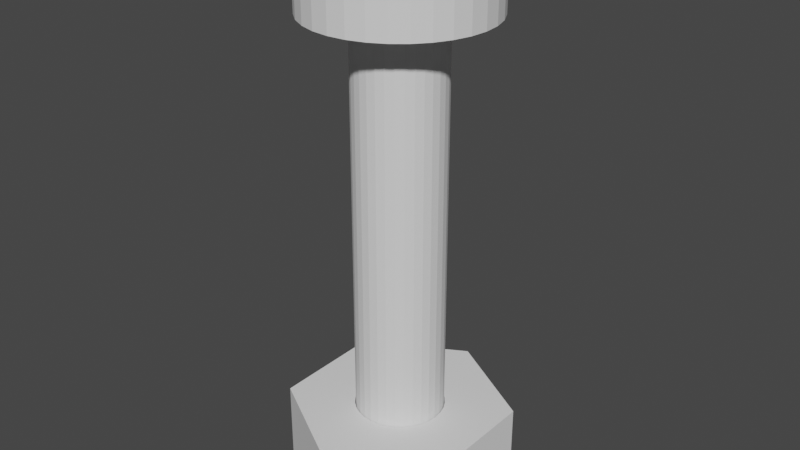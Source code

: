 # Source: Screw_Nut.blend  (saved by Blender 2.83.19; exported with 4.5.12 LTS)
import bpy
from mathutils import Matrix  # noqa: F401  (used for matrix-valued properties, if any)

bpy.ops.wm.read_factory_settings(use_empty=True)
scene = bpy.context.scene
scene.name = 'Scene'

# ---- collections
col_screw_nut = bpy.data.collections.new('Screw+Nut'); scene.collection.children.link(col_screw_nut)

# ---- world
world_world = bpy.data.worlds.new('World'); scene.world = world_world
world_world.use_nodes = True; world_world.node_tree.nodes.clear()
_N = world_world.node_tree.nodes; _L = world_world.node_tree.links
n0 = _N.new('ShaderNodeOutputWorld'); n0.name = 'World Output'; n0.location = (300, 300)
n1 = _N.new('ShaderNodeBackground'); n1.name = 'Background'; n1.location = (10, 300)
n1.inputs[0].default_value = (0.05088, 0.05088, 0.05088, 1.0)
_L.new(n1.outputs[0], n0.inputs[0])
n0.is_active_output = True
world_world.color = (0.05088, 0.05088, 0.05088)
world_world.use_sun_shadow = False
world_world.sun_shadow_jitter_overblur = 0.0

# ---- meshes
me_001 = bpy.data.meshes.new('圓柱體.001')
me_001.from_pydata([(0.0, 2.248, 0.0), (0.0, 2.248, 1.6), (1.947, 1.124, 0.0), (1.947, 1.124, 1.6), (1.947, -1.124, 0.0), (1.947, -1.124, 1.6), (-1.965e-07, -2.248, 0.0), (-1.965e-07, -2.248, 1.6), (-1.947, -1.124, 0.0), (-1.947, -1.124, 1.6), (-1.947, 1.124, 0.0), (-1.947, 1.124, 1.6), (-0.4967, 0.7434, 1.6), (-0.4967, 0.7434, 5.96e-08), (-0.1744, 0.8769, 1.6), (-0.1744, 0.8769, 5.96e-08), (-0.3422, 0.826, 1.6), (-0.3422, 0.826, 5.96e-08), (0.0, 0.8941, 1.6), (0.0, 0.8941, 5.96e-08), (-0.6322, 0.6322, 1.6), (-0.6322, 0.6322, 5.96e-08), (-0.8769, 0.1744, 1.6), (-0.8769, 0.1744, 5.96e-08), (-0.7434, 0.4967, 1.6), (-0.7434, 0.4967, 5.96e-08), (-0.826, 0.3422, 1.6), (-0.826, 0.3422, 5.96e-08), (-0.826, -0.3422, 1.6), (-0.826, -0.3422, 5.96e-08), (-0.8941, 8.633e-07, 1.6), (-0.8941, 8.633e-07, 5.96e-08), (-0.8769, -0.1744, 1.6), (-0.8769, -0.1744, 5.96e-08), (0.1744, 0.8769, 1.6), (0.1744, 0.8769, 5.96e-08), (0.7434, -0.4967, 1.6), (0.7434, -0.4967, -5.96e-08), (0.8769, -0.1744, 1.6), (0.8769, -0.1744, -5.96e-08), (0.826, -0.3422, 1.6), (0.826, -0.3422, -5.96e-08), (0.3422, 0.826, 1.6), (0.3422, 0.826, 5.96e-08), (0.8941, 6.75e-08, 1.6), (0.8941, 6.75e-08, -5.96e-08), (-0.3422, -0.826, 1.6), (-0.3422, -0.826, -5.96e-08), (-0.6322, -0.6322, 1.6), (-0.6322, -0.6322, -5.96e-08), (-0.4967, -0.7434, 1.6), (-0.4967, -0.7434, -5.96e-08), (-0.7434, -0.4967, 1.6), (-0.7434, -0.4967, -5.96e-08), (0.826, 0.3422, 1.6), (0.826, 0.3422, -5.96e-08), (0.8769, 0.1744, 1.6), (0.8769, 0.1744, -5.96e-08), (0.7434, 0.4967, 1.6), (0.7434, 0.4967, 5.96e-08), (0.6322, -0.6322, 1.6), (0.6322, -0.6322, -5.96e-08), (0.1744, -0.8769, 1.6), (0.1744, -0.8769, -5.96e-08), (0.4967, -0.7434, 1.6), (0.4967, -0.7434, -5.96e-08), (0.3422, -0.826, 1.6), (0.3422, -0.826, -5.96e-08), (0.6322, 0.6322, 1.6), (0.6322, 0.6322, 5.96e-08), (0.4967, 0.7434, 1.6), (0.4967, 0.7434, 5.96e-08), (-2.913e-07, -0.8941, 1.6), (-2.913e-07, -0.8941, -5.96e-08), (-0.1744, -0.8769, 1.6), (-0.1744, -0.8769, -5.96e-08)], [], [(0, 1, 3, 2), (2, 3, 5, 4), (4, 5, 7, 6), (6, 7, 9, 8), (3, 44, 38, 40, 36, 60, 64, 66, 62, 72, 74, 46, 50, 48, 52, 28, 32, 30, 11, 9, 7, 5), (8, 9, 11, 10), (10, 11, 1, 0), (0, 2, 45, 57, 55, 59, 69, 71, 43, 35, 19, 15, 17, 13, 21, 25, 27, 23, 31, 10), (75, 74, 72, 73), (69, 68, 70, 71), (47, 46, 74, 75), (25, 24, 26, 27), (51, 50, 46, 47), (23, 22, 30, 31), (49, 48, 50, 51), (55, 54, 58, 59), (33, 32, 28, 29), (27, 26, 22, 23), (53, 52, 48, 49), (10, 31, 33, 29, 53, 49, 51, 47, 75, 73, 63, 67, 65, 61, 37, 41, 39, 45, 2, 4, 6, 8), (11, 30, 22, 26, 24, 20, 12, 16, 14, 18, 34, 42, 70, 68, 58, 54, 56, 44, 3, 1), (73, 72, 62, 63), (65, 64, 60, 61), (19, 18, 14, 15), (43, 42, 34, 35), (17, 16, 12, 13), (71, 70, 42, 43), (21, 20, 24, 25), (41, 40, 38, 39), (57, 56, 54, 55), (67, 66, 64, 65), (29, 28, 52, 53), (13, 12, 20, 21), (59, 58, 68, 69), (31, 30, 32, 33), (37, 36, 40, 41), (61, 60, 36, 37), (45, 44, 56, 57), (35, 34, 18, 19), (15, 14, 16, 17), (39, 38, 44, 45), (63, 62, 66, 67)])
_uv = me_001.uv_layers.new(name='UVMap')
_uv.uv.foreach_set('vector', [1.0, 0.5, 1.0, 1.0, 0.8333, 1.0, 0.8333, 0.5, 0.8333, 0.5, 0.8333, 1.0, 0.6667, 1.0, 0.6667, 0.5, 0.6667, 0.5, 0.6667, 1.0, 0.5, 1.0, 0.5, 0.5, 0.5, 0.5, 0.5, 1.0, 0.3333, 1.0, 0.3333, 0.5, 0.4578, 0.37, 0.3455, 0.25, 0.3436, 0.2314, 0.3382, 0.2135, 0.3294, 0.197, 0.3175, 0.1825, 0.303, 0.1706, 0.2865, 0.1618, 0.2686, 0.1564, 0.25, 0.1545, 0.2314, 0.1564, 0.2135, 0.1618, 0.197, 0.1706, 0.1825, 0.1825, 0.1706, 0.197, 0.1618, 0.2135, 0.1564, 0.2314, 0.1545, 0.25, 0.04215, 0.37, 0.04215, 0.13, 0.25, 0.01, 0.4578, 0.13, 0.3333, 0.5, 0.3333, 1.0, 0.1667, 1.0, 0.1667, 0.5, 0.1667, 0.5, 0.1667, 1.0, -8.941e-08, 1.0, -8.941e-08, 0.5, 0.75, 0.49, 0.9578, 0.37, 0.8455, 0.25, 0.8436, 0.2686, 0.8382, 0.2865, 0.8294, 0.303, 0.8175, 0.3175, 0.803, 0.3294, 0.7865, 0.3382, 0.7686, 0.3436, 0.75, 0.3455, 0.7314, 0.3436, 0.7135, 0.3382, 0.697, 0.3294, 0.6825, 0.3175, 0.6706, 0.303, 0.6618, 0.2865, 0.6564, 0.2686, 0.6545, 0.25, 0.5422, 0.37, 0.4688, 0.5263, 0.4688, 0.5684, 0.5, 0.5684, 0.5, 0.5263, 0.875, 0.5263, 0.875, 0.5684, 0.9062, 0.5684, 0.9062, 0.5263, 0.4375, 0.5263, 0.4375, 0.5684, 0.4688, 0.5684, 0.4688, 0.5263, 0.1562, 0.5263, 0.1562, 0.5684, 0.1875, 0.5684, 0.1875, 0.5263, 0.4062, 0.5263, 0.4062, 0.5684, 0.4375, 0.5684, 0.4375, 0.5263, 0.2188, 0.5263, 0.2188, 0.5684, 0.25, 0.5684, 0.25, 0.5263, 0.375, 0.5263, 0.375, 0.5684, 0.4062, 0.5684, 0.4062, 0.5263, 0.8125, 0.5263, 0.8125, 0.5684, 0.8438, 0.5684, 0.8438, 0.5263, 0.2812, 0.5263, 0.2812, 0.5684, 0.3125, 0.5684, 0.3125, 0.5263, 0.1875, 0.5263, 0.1875, 0.5684, 0.2188, 0.5684, 0.2188, 0.5263, 0.3438, 0.5263, 0.3438, 0.5684, 0.375, 0.5684, 0.375, 0.5263, 0.5422, 0.37, 0.6545, 0.25, 0.6564, 0.2314, 0.6618, 0.2135, 0.6706, 0.197, 0.6825, 0.1825, 0.697, 0.1706, 0.7135, 0.1618, 0.7314, 0.1564, 0.75, 0.1545, 0.7686, 0.1564, 0.7865, 0.1618, 0.803, 0.1706, 0.8175, 0.1825, 0.8294, 0.197, 0.8382, 0.2135, 0.8436, 0.2314, 0.8455, 0.25, 0.9578, 0.37, 0.9578, 0.13, 0.75, 0.01, 0.5422, 0.13, 0.04215, 0.37, 0.1545, 0.25, 0.1564, 0.2686, 0.1618, 0.2865, 0.1706, 0.303, 0.1825, 0.3175, 0.197, 0.3294, 0.2135, 0.3382, 0.2314, 0.3436, 0.25, 0.3455, 0.2686, 0.3436, 0.2865, 0.3382, 0.303, 0.3294, 0.3175, 0.3175, 0.3294, 0.303, 0.3382, 0.2865, 0.3436, 0.2686, 0.3455, 0.25, 0.4578, 0.37, 0.25, 0.49, 0.5, 0.5263, 0.5, 0.5684, 0.5312, 0.5684, 0.5312, 0.5263, 0.5938, 0.5263, 0.5938, 0.5684, 0.625, 0.5684, 0.625, 0.5263, 0.0, 0.5263, 0.0, 0.5684, 0.03125, 0.5684, 0.03125, 0.5263, 0.9375, 0.5263, 0.9375, 0.5684, 0.9688, 0.5684, 0.9688, 0.5263, 0.0625, 0.5263, 0.0625, 0.5684, 0.09375, 0.5684, 0.09375, 0.5263, 0.9062, 0.5263, 0.9062, 0.5684, 0.9375, 0.5684, 0.9375, 0.5263, 0.125, 0.5263, 0.125, 0.5684, 0.1562, 0.5684, 0.1562, 0.5263, 0.6875, 0.5263, 0.6875, 0.5684, 0.7188, 0.5684, 0.7188, 0.5263, 0.7812, 0.5263, 0.7812, 0.5684, 0.8125, 0.5684, 0.8125, 0.5263, 0.5625, 0.5263, 0.5625, 0.5684, 0.5938, 0.5684, 0.5938, 0.5263, 0.3125, 0.5263, 0.3125, 0.5684, 0.3438, 0.5684, 0.3438, 0.5263, 0.09375, 0.5263, 0.09375, 0.5684, 0.125, 0.5684, 0.125, 0.5263, 0.8438, 0.5263, 0.8438, 0.5684, 0.875, 0.5684, 0.875, 0.5263, 0.25, 0.5263, 0.25, 0.5684, 0.2812, 0.5684, 0.2812, 0.5263, 0.6562, 0.5263, 0.6562, 0.5684, 0.6875, 0.5684, 0.6875, 0.5263, 0.625, 0.5263, 0.625, 0.5684, 0.6562, 0.5684, 0.6562, 0.5263, 0.75, 0.5263, 0.75, 0.5684, 0.7812, 0.5684, 0.7812, 0.5263, 0.9688, 0.5263, 0.9688, 0.5684, 1.0, 0.5684, 1.0, 0.5263, 0.03125, 0.5263, 0.03125, 0.5684, 0.0625, 0.5684, 0.0625, 0.5263, 0.7188, 0.5263, 0.7188, 0.5684, 0.75, 0.5684, 0.75, 0.5263, 0.5312, 0.5263, 0.5312, 0.5684, 0.5625, 0.5684, 0.5625, 0.5263])
me_001.use_remesh_fix_poles = True
me_001.use_remesh_preserve_attributes = False
me_001.use_mirror_vertex_groups = False
me_001.update()
me_x = bpy.data.meshes.new('圓柱體')
me_x.from_pydata([(0.0, 0.875, 0.0), (0.1707, 0.8582, 0.0), (0.3348, 0.8084, 0.0), (0.4861, 0.7275, 0.0), (0.6187, 0.6187, 0.0), (0.7275, 0.4861, 0.0), (0.8084, 0.3348, 0.0), (0.8582, 0.1707, 0.0), (0.875, 6.606e-08, 0.0), (0.8582, -0.1707, 0.0), (0.8084, -0.3348, 0.0), (0.7275, -0.4861, 0.0), (0.6187, -0.6187, 0.0), (0.4861, -0.7275, 0.0), (0.3348, -0.8084, 0.0), (0.1707, -0.8582, 0.0), (-2.851e-07, -0.875, 0.0), (-0.1707, -0.8582, 0.0), (-0.3348, -0.8084, 0.0), (-0.4861, -0.7275, 0.0), (-0.6187, -0.6187, 0.0), (-0.7275, -0.4861, 0.0), (-0.8084, -0.3348, 0.0), (-0.8582, -0.1707, 0.0), (-0.875, 8.449e-07, 0.0), (-0.8582, 0.1707, 0.0), (-0.8084, 0.3348, 0.0), (-0.7275, 0.4861, 0.0), (-0.6187, 0.6187, 0.0), (-0.4861, 0.7275, 0.0), (-0.3348, 0.8084, 0.0), (-0.1707, 0.8582, 0.0), (0.0, 0.875, 9.5), (0.1707, 0.8582, 9.5), (0.3348, 0.8084, 9.5), (0.4861, 0.7275, 9.5), (0.6187, 0.6187, 9.5), (0.7275, 0.4861, 9.5), (0.8084, 0.3348, 9.5), (0.8582, 0.1707, 9.5), (0.875, 6.606e-08, 9.5), (0.8582, -0.1707, 9.5), (0.8084, -0.3348, 9.5), (0.7275, -0.4861, 9.5), (0.6187, -0.6187, 9.5), (0.4861, -0.7275, 9.5), (0.3348, -0.8084, 9.5), (0.1707, -0.8582, 9.5), (-2.851e-07, -0.875, 9.5), (-0.1707, -0.8582, 9.5), (-0.3348, -0.8084, 9.5), (-0.4861, -0.7275, 9.5), (-0.6187, -0.6187, 9.5), (-0.7275, -0.4861, 9.5), (-0.8084, -0.3348, 9.5), (-0.8582, -0.1707, 9.5), (-0.875, 8.449e-07, 9.5), (-0.8582, 0.1707, 9.5), (-0.8084, 0.3348, 9.5), (-0.7275, 0.4861, 9.5), (-0.6187, 0.6187, 9.5), (-0.4861, 0.7275, 9.5), (-0.3348, 0.8084, 9.5), (-0.1707, 0.8582, 9.5), (0.0, 0.875, 9.5), (0.1707, 0.8582, 9.5), (0.3348, 0.8084, 9.5), (0.4861, 0.7275, 9.5), (0.6187, 0.6187, 9.5), (0.7275, 0.4861, 9.5), (0.8084, 0.3348, 9.5), (0.8582, 0.1707, 9.5), (0.875, 6.606e-08, 9.5), (0.8582, -0.1707, 9.5), (0.8084, -0.3348, 9.5), (0.7275, -0.4861, 9.5), (0.6187, -0.6187, 9.5), (0.4861, -0.7275, 9.5), (0.3348, -0.8084, 9.5), (0.1707, -0.8582, 9.5), (-2.851e-07, -0.875, 9.5), (-0.1707, -0.8582, 9.5), (-0.3348, -0.8084, 9.5), (-0.4861, -0.7275, 9.5), (-0.6187, -0.6187, 9.5), (-0.7275, -0.4861, 9.5), (-0.8084, -0.3348, 9.5), (-0.8582, -0.1707, 9.5), (-0.875, 8.449e-07, 9.5), (-0.8582, 0.1707, 9.5), (-0.8084, 0.3348, 9.5), (-0.7275, 0.4861, 9.5), (-0.6187, 0.6187, 9.5), (-0.4861, 0.7275, 9.5), (-0.3348, 0.8084, 9.5), (-0.1707, 0.8582, 9.5), (0.0, 0.875, 9.5), (0.1707, 0.8582, 9.5), (0.3348, 0.8084, 9.5), (0.4861, 0.7275, 9.5), (0.6187, 0.6187, 9.5), (0.7275, 0.4861, 9.5), (0.8084, 0.3348, 9.5), (0.8582, 0.1707, 9.5), (0.875, 6.606e-08, 9.5), (0.8582, -0.1707, 9.5), (0.8084, -0.3348, 9.5), (0.7275, -0.4861, 9.5), (0.6187, -0.6187, 9.5), (0.4861, -0.7275, 9.5), (0.3348, -0.8084, 9.5), (0.1707, -0.8582, 9.5), (-2.851e-07, -0.875, 9.5), (-0.1707, -0.8582, 9.5), (-0.3348, -0.8084, 9.5), (-0.4861, -0.7275, 9.5), (-0.6187, -0.6187, 9.5), (-0.7275, -0.4861, 9.5), (-0.8084, -0.3348, 9.5), (-0.8582, -0.1707, 9.5), (-0.875, 8.449e-07, 9.5), (-0.8582, 0.1707, 9.5), (-0.8084, 0.3348, 9.5), (-0.7275, 0.4861, 9.5), (-0.6187, 0.6187, 9.5), (-0.4861, 0.7275, 9.5), (-0.3348, 0.8084, 9.5), (-0.1707, 0.8582, 9.5), (0.3468, 1.744, 11.0), (4.75e-07, 1.778, 11.0), (4.75e-07, 1.778, 9.5), (0.6803, 1.642, 11.0), (0.9876, 1.478, 11.0), (1.257, 1.257, 11.0), (1.478, 0.9876, 11.0), (1.642, 0.6803, 11.0), (1.744, 0.3468, 11.0), (1.778, 2.808e-07, 11.0), (1.744, -0.3468, 11.0), (1.642, -0.6803, 11.0), (1.478, -0.9876, 11.0), (1.257, -1.257, 11.0), (0.9876, -1.478, 11.0), (0.6803, -1.642, 11.0), (0.3468, -1.744, 11.0), (-5.923e-07, -1.778, 11.0), (-0.3468, -1.744, 11.0), (-0.6803, -1.642, 11.0), (-0.9876, -1.478, 11.0), (-1.257, -1.257, 11.0), (-1.478, -0.9876, 11.0), (-1.642, -0.6803, 11.0), (-1.744, -0.3468, 11.0), (-1.778, 1.687e-06, 11.0), (-1.744, 0.3468, 11.0), (-1.642, 0.6803, 11.0), (-1.478, 0.9876, 11.0), (-1.257, 1.257, 11.0), (-0.9876, 1.478, 11.0), (-0.6803, 1.642, 11.0), (-0.3468, 1.744, 11.0), (0.3468, 1.744, 9.5), (0.6803, 1.642, 9.5), (0.9876, 1.478, 9.5), (1.257, 1.257, 9.5), (1.478, 0.9876, 9.5), (1.642, 0.6803, 9.5), (1.744, 0.3468, 9.5), (1.778, 2.808e-07, 9.5), (1.744, -0.3468, 9.5), (1.642, -0.6803, 9.5), (1.478, -0.9876, 9.5), (1.257, -1.257, 9.5), (0.9876, -1.478, 9.5), (0.6803, -1.642, 9.5), (0.3468, -1.744, 9.5), (-5.923e-07, -1.778, 9.5), (-0.3468, -1.744, 9.5), (-0.6803, -1.642, 9.5), (-0.9876, -1.478, 9.5), (-1.257, -1.257, 9.5), (-1.478, -0.9876, 9.5), (-1.642, -0.6803, 9.5), (-1.744, -0.3468, 9.5), (-1.778, 1.687e-06, 9.5), (-1.744, 0.3468, 9.5), (-1.642, 0.6803, 9.5), (-1.478, 0.9876, 9.5), (-1.257, 1.257, 9.5), (-0.9876, 1.478, 9.5), (-0.6803, 1.642, 9.5), (-0.3468, 1.744, 9.5)], [], [(57, 56, 88, 89), (58, 57, 89, 90), (59, 58, 90, 91), (33, 32, 64, 65), (60, 59, 91, 92), (34, 33, 65, 66), (61, 60, 92, 93), (35, 34, 66, 67), (62, 61, 93, 94), (36, 35, 67, 68), (63, 62, 94, 95), (37, 36, 68, 69), (32, 63, 95, 64), (38, 37, 69, 70), (39, 38, 70, 71), (40, 39, 71, 72), (41, 40, 72, 73), (42, 41, 73, 74), (0, 1, 2, 3, 4, 5, 6, 7, 8, 9, 10, 11, 12, 13, 14, 15, 16, 17, 18, 19, 20, 21, 22, 23, 24, 25, 26, 27, 28, 29, 30, 31), (31, 63, 32, 0), (30, 62, 63, 31), (29, 61, 62, 30), (28, 60, 61, 29), (27, 59, 60, 28), (26, 58, 59, 27), (25, 57, 58, 26), (24, 56, 57, 25), (23, 55, 56, 24), (22, 54, 55, 23), (21, 53, 54, 22), (20, 52, 53, 21), (19, 51, 52, 20), (18, 50, 51, 19), (17, 49, 50, 18), (16, 48, 49, 17), (15, 47, 48, 16), (14, 46, 47, 15), (13, 45, 46, 14), (12, 44, 45, 13), (11, 43, 44, 12), (10, 42, 43, 11), (9, 41, 42, 10), (8, 40, 41, 9), (7, 39, 40, 8), (6, 38, 39, 7), (5, 37, 38, 6), (4, 36, 37, 5), (3, 35, 36, 4), (2, 34, 35, 3), (1, 33, 34, 2), (0, 32, 33, 1), (79, 78, 110, 111), (80, 79, 111, 112), (81, 80, 112, 113), (82, 81, 113, 114), (83, 82, 114, 115), (84, 83, 115, 116), (85, 84, 116, 117), (86, 85, 117, 118), (87, 86, 118, 119), (88, 87, 119, 120), (89, 88, 120, 121), (90, 89, 121, 122), (91, 90, 122, 123), (65, 64, 96, 97), (92, 91, 123, 124), (66, 65, 97, 98), (56, 55, 87, 88), (55, 54, 86, 87), (54, 53, 85, 86), (53, 52, 84, 85), (52, 51, 83, 84), (51, 50, 82, 83), (50, 49, 81, 82), (49, 48, 80, 81), (48, 47, 79, 80), (47, 46, 78, 79), (46, 45, 77, 78), (45, 44, 76, 77), (44, 43, 75, 76), (43, 42, 74, 75), (108, 107, 171, 172), (109, 108, 172, 173), (110, 109, 173, 174), (111, 110, 174, 175), (112, 111, 175, 176), (113, 112, 176, 177), (114, 113, 177, 178), (115, 114, 178, 179), (116, 115, 179, 180), (117, 116, 180, 181), (118, 117, 181, 182), (119, 118, 182, 183), (120, 119, 183, 184), (121, 120, 184, 185), (78, 77, 109, 110), (77, 76, 108, 109), (76, 75, 107, 108), (75, 74, 106, 107), (74, 73, 105, 106), (73, 72, 104, 105), (72, 71, 103, 104), (71, 70, 102, 103), (70, 69, 101, 102), (64, 95, 127, 96), (69, 68, 100, 101), (95, 94, 126, 127), (68, 67, 99, 100), (94, 93, 125, 126), (67, 66, 98, 99), (93, 92, 124, 125), (130, 129, 128, 161), (161, 128, 131, 162), (162, 131, 132, 163), (163, 132, 133, 164), (164, 133, 134, 165), (165, 134, 135, 166), (166, 135, 136, 167), (167, 136, 137, 168), (168, 137, 138, 169), (169, 138, 139, 170), (170, 139, 140, 171), (171, 140, 141, 172), (172, 141, 142, 173), (173, 142, 143, 174), (174, 143, 144, 175), (175, 144, 145, 176), (176, 145, 146, 177), (177, 146, 147, 178), (178, 147, 148, 179), (179, 148, 149, 180), (180, 149, 150, 181), (181, 150, 151, 182), (182, 151, 152, 183), (183, 152, 153, 184), (184, 153, 154, 185), (185, 154, 155, 186), (186, 155, 156, 187), (187, 156, 157, 188), (188, 157, 158, 189), (189, 158, 159, 190), (190, 159, 160, 191), (191, 160, 129, 130), (107, 106, 170, 171), (106, 105, 169, 170), (105, 104, 168, 169), (104, 103, 167, 168), (103, 102, 166, 167), (102, 101, 165, 166), (96, 127, 191, 130), (101, 100, 164, 165), (127, 126, 190, 191), (100, 99, 163, 164), (126, 125, 189, 190), (99, 98, 162, 163), (125, 124, 188, 189), (98, 97, 161, 162), (124, 123, 187, 188), (97, 96, 130, 161), (123, 122, 186, 187), (122, 121, 185, 186), (128, 129, 160, 159, 158, 157, 156, 155, 154, 153, 152, 151, 150, 149, 148, 147, 146, 145, 144, 143, 142, 141, 140, 139, 138, 137, 136, 135, 134, 133, 132, 131)])
_uv = me_x.uv_layers.new(name='UVMap')
_uv.uv.foreach_set('vector', [0.2188, 0.75, 0.25, 0.75, 0.25, 0.75, 0.2188, 0.75, 0.1875, 0.75, 0.2188, 0.75, 0.2188, 0.75, 0.1875, 0.75, 0.1562, 0.75, 0.1875, 0.75, 0.1875, 0.75, 0.1562, 0.75, 0.9688, 0.75, 1.0, 0.75, 1.0, 0.75, 0.9688, 0.75, 0.125, 0.75, 0.1562, 0.75, 0.1562, 0.75, 0.125, 0.75, 0.9375, 0.75, 0.9688, 0.75, 0.9688, 0.75, 0.9375, 0.75, 0.09375, 0.75, 0.125, 0.75, 0.125, 0.75, 0.09375, 0.75, 0.9062, 0.75, 0.9375, 0.75, 0.9375, 0.75, 0.9062, 0.75, 0.0625, 0.75, 0.09375, 0.75, 0.09375, 0.75, 0.0625, 0.75, 0.875, 0.75, 0.9062, 0.75, 0.9062, 0.75, 0.875, 0.75, 0.03125, 0.75, 0.0625, 0.75, 0.0625, 0.75, 0.03125, 0.75, 0.8438, 0.75, 0.875, 0.75, 0.875, 0.75, 0.8438, 0.75, 0.0, 0.75, 0.03125, 0.75, 0.03125, 0.75, 0.0, 0.75, 0.8125, 0.75, 0.8438, 0.75, 0.8438, 0.75, 0.8125, 0.75, 0.7812, 0.75, 0.8125, 0.75, 0.8125, 0.75, 0.7812, 0.75, 0.75, 0.75, 0.7812, 0.75, 0.7812, 0.75, 0.75, 0.75, 0.7188, 0.75, 0.75, 0.75, 0.75, 0.75, 0.7188, 0.75, 0.6875, 0.75, 0.7188, 0.75, 0.7188, 0.75, 0.6875, 0.75, 0.75, 0.49, 0.7968, 0.4854, 0.8418, 0.4717, 0.8833, 0.4496, 0.9197, 0.4197, 0.9496, 0.3833, 0.9717, 0.3418, 0.9854, 0.2968, 0.99, 0.25, 0.9854, 0.2032, 0.9717, 0.1582, 0.9496, 0.1167, 0.9197, 0.08029, 0.8833, 0.05045, 0.8418, 0.02827, 0.7968, 0.01461, 0.75, 0.01, 0.7032, 0.01461, 0.6582, 0.02827, 0.6167, 0.05045, 0.5803, 0.08029, 0.5504, 0.1167, 0.5283, 0.1582, 0.5146, 0.2032, 0.51, 0.25, 0.5146, 0.2968, 0.5283, 0.3418, 0.5504, 0.3833, 0.5803, 0.4197, 0.6167, 0.4496, 0.6582, 0.4717, 0.7032, 0.4854, 0.03125, 0.5, 0.03125, 0.75, 0.0, 0.75, 0.0, 0.5, 0.0625, 0.5, 0.0625, 0.75, 0.03125, 0.75, 0.03125, 0.5, 0.09375, 0.5, 0.09375, 0.75, 0.0625, 0.75, 0.0625, 0.5, 0.125, 0.5, 0.125, 0.75, 0.09375, 0.75, 0.09375, 0.5, 0.1562, 0.5, 0.1562, 0.75, 0.125, 0.75, 0.125, 0.5, 0.1875, 0.5, 0.1875, 0.75, 0.1562, 0.75, 0.1562, 0.5, 0.2188, 0.5, 0.2188, 0.75, 0.1875, 0.75, 0.1875, 0.5, 0.25, 0.5, 0.25, 0.75, 0.2188, 0.75, 0.2188, 0.5, 0.2812, 0.5, 0.2812, 0.75, 0.25, 0.75, 0.25, 0.5, 0.3125, 0.5, 0.3125, 0.75, 0.2812, 0.75, 0.2812, 0.5, 0.3438, 0.5, 0.3438, 0.75, 0.3125, 0.75, 0.3125, 0.5, 0.375, 0.5, 0.375, 0.75, 0.3438, 0.75, 0.3438, 0.5, 0.4062, 0.5, 0.4062, 0.75, 0.375, 0.75, 0.375, 0.5, 0.4375, 0.5, 0.4375, 0.75, 0.4062, 0.75, 0.4062, 0.5, 0.4688, 0.5, 0.4688, 0.75, 0.4375, 0.75, 0.4375, 0.5, 0.5, 0.5, 0.5, 0.75, 0.4688, 0.75, 0.4688, 0.5, 0.5312, 0.5, 0.5312, 0.75, 0.5, 0.75, 0.5, 0.5, 0.5625, 0.5, 0.5625, 0.75, 0.5312, 0.75, 0.5312, 0.5, 0.5938, 0.5, 0.5938, 0.75, 0.5625, 0.75, 0.5625, 0.5, 0.625, 0.5, 0.625, 0.75, 0.5938, 0.75, 0.5938, 0.5, 0.6562, 0.5, 0.6562, 0.75, 0.625, 0.75, 0.625, 0.5, 0.6875, 0.5, 0.6875, 0.75, 0.6562, 0.75, 0.6562, 0.5, 0.7188, 0.5, 0.7188, 0.75, 0.6875, 0.75, 0.6875, 0.5, 0.75, 0.5, 0.75, 0.75, 0.7188, 0.75, 0.7188, 0.5, 0.7812, 0.5, 0.7812, 0.75, 0.75, 0.75, 0.75, 0.5, 0.8125, 0.5, 0.8125, 0.75, 0.7812, 0.75, 0.7812, 0.5, 0.8438, 0.5, 0.8438, 0.75, 0.8125, 0.75, 0.8125, 0.5, 0.875, 0.5, 0.875, 0.75, 0.8438, 0.75, 0.8438, 0.5, 0.9062, 0.5, 0.9062, 0.75, 0.875, 0.75, 0.875, 0.5, 0.9375, 0.5, 0.9375, 0.75, 0.9062, 0.75, 0.9062, 0.5, 0.9688, 0.5, 0.9688, 0.75, 0.9375, 0.75, 0.9375, 0.5, 1.0, 0.5, 1.0, 0.75, 0.9688, 0.75, 0.9688, 0.5, 0.5312, 0.75, 0.5625, 0.75, 0.5625, 0.75, 0.5312, 0.75, 0.5, 0.75, 0.5312, 0.75, 0.5312, 0.75, 0.5, 0.75, 0.4688, 0.75, 0.5, 0.75, 0.5, 0.75, 0.4688, 0.75, 0.4375, 0.75, 0.4688, 0.75, 0.4688, 0.75, 0.4375, 0.75, 0.4062, 0.75, 0.4375, 0.75, 0.4375, 0.75, 0.4062, 0.75, 0.375, 0.75, 0.4062, 0.75, 0.4062, 0.75, 0.375, 0.75, 0.3438, 0.75, 0.375, 0.75, 0.375, 0.75, 0.3438, 0.75, 0.3125, 0.75, 0.3438, 0.75, 0.3438, 0.75, 0.3125, 0.75, 0.2812, 0.75, 0.3125, 0.75, 0.3125, 0.75, 0.2812, 0.75, 0.25, 0.75, 0.2812, 0.75, 0.2812, 0.75, 0.25, 0.75, 0.2188, 0.75, 0.25, 0.75, 0.25, 0.75, 0.2188, 0.75, 0.1875, 0.75, 0.2188, 0.75, 0.2188, 0.75, 0.1875, 0.75, 0.1562, 0.75, 0.1875, 0.75, 0.1875, 0.75, 0.1562, 0.75, 0.9688, 0.75, 1.0, 0.75, 1.0, 0.75, 0.9688, 0.75, 0.125, 0.75, 0.1562, 0.75, 0.1562, 0.75, 0.125, 0.75, 0.9375, 0.75, 0.9688, 0.75, 0.9688, 0.75, 0.9375, 0.75, 0.25, 0.75, 0.2812, 0.75, 0.2812, 0.75, 0.25, 0.75, 0.2812, 0.75, 0.3125, 0.75, 0.3125, 0.75, 0.2812, 0.75, 0.3125, 0.75, 0.3438, 0.75, 0.3438, 0.75, 0.3125, 0.75, 0.3438, 0.75, 0.375, 0.75, 0.375, 0.75, 0.3438, 0.75, 0.375, 0.75, 0.4062, 0.75, 0.4062, 0.75, 0.375, 0.75, 0.4062, 0.75, 0.4375, 0.75, 0.4375, 0.75, 0.4062, 0.75, 0.4375, 0.75, 0.4688, 0.75, 0.4688, 0.75, 0.4375, 0.75, 0.4688, 0.75, 0.5, 0.75, 0.5, 0.75, 0.4688, 0.75, 0.5, 0.75, 0.5312, 0.75, 0.5312, 0.75, 0.5, 0.75, 0.5312, 0.75, 0.5625, 0.75, 0.5625, 0.75, 0.5312, 0.75, 0.5625, 0.75, 0.5938, 0.75, 0.5938, 0.75, 0.5625, 0.75, 0.5938, 0.75, 0.625, 0.75, 0.625, 0.75, 0.5938, 0.75, 0.625, 0.75, 0.6562, 0.75, 0.6562, 0.75, 0.625, 0.75, 0.6562, 0.75, 0.6875, 0.75, 0.6875, 0.75, 0.6562, 0.75, 0.625, 0.75, 0.6562, 0.75, 0.6562, 0.75, 0.625, 0.75, 0.5938, 0.75, 0.625, 0.75, 0.625, 0.75, 0.5938, 0.75, 0.5625, 0.75, 0.5938, 0.75, 0.5938, 0.75, 0.5625, 0.75, 0.5312, 0.75, 0.5625, 0.75, 0.5625, 0.75, 0.5312, 0.75, 0.5, 0.75, 0.5312, 0.75, 0.5312, 0.75, 0.5, 0.75, 0.4688, 0.75, 0.5, 0.75, 0.5, 0.75, 0.4688, 0.75, 0.4375, 0.75, 0.4688, 0.75, 0.4688, 0.75, 0.4375, 0.75, 0.4062, 0.75, 0.4375, 0.75, 0.4375, 0.75, 0.4062, 0.75, 0.375, 0.75, 0.4062, 0.75, 0.4062, 0.75, 0.375, 0.75, 0.3438, 0.75, 0.375, 0.75, 0.375, 0.75, 0.3438, 0.75, 0.3125, 0.75, 0.3438, 0.75, 0.3438, 0.75, 0.3125, 0.75, 0.2812, 0.75, 0.3125, 0.75, 0.3125, 0.75, 0.2812, 0.75, 0.25, 0.75, 0.2812, 0.75, 0.2812, 0.75, 0.25, 0.75, 0.2188, 0.75, 0.25, 0.75, 0.25, 0.75, 0.2188, 0.75, 0.5625, 0.75, 0.5938, 0.75, 0.5938, 0.75, 0.5625, 0.75, 0.5938, 0.75, 0.625, 0.75, 0.625, 0.75, 0.5938, 0.75, 0.625, 0.75, 0.6562, 0.75, 0.6562, 0.75, 0.625, 0.75, 0.6562, 0.75, 0.6875, 0.75, 0.6875, 0.75, 0.6562, 0.75, 0.6875, 0.75, 0.7188, 0.75, 0.7188, 0.75, 0.6875, 0.75, 0.7188, 0.75, 0.75, 0.75, 0.75, 0.75, 0.7188, 0.75, 0.75, 0.75, 0.7812, 0.75, 0.7812, 0.75, 0.75, 0.75, 0.7812, 0.75, 0.8125, 0.75, 0.8125, 0.75, 0.7812, 0.75, 0.8125, 0.75, 0.8438, 0.75, 0.8438, 0.75, 0.8125, 0.75, 0.0, 0.75, 0.03125, 0.75, 0.03125, 0.75, 0.0, 0.75, 0.8438, 0.75, 0.875, 0.75, 0.875, 0.75, 0.8438, 0.75, 0.03125, 0.75, 0.0625, 0.75, 0.0625, 0.75, 0.03125, 0.75, 0.875, 0.75, 0.9062, 0.75, 0.9062, 0.75, 0.875, 0.75, 0.0625, 0.75, 0.09375, 0.75, 0.09375, 0.75, 0.0625, 0.75, 0.9062, 0.75, 0.9375, 0.75, 0.9375, 0.75, 0.9062, 0.75, 0.09375, 0.75, 0.125, 0.75, 0.125, 0.75, 0.09375, 0.75, 1.0, 0.75, 1.0, 1.0, 0.9688, 1.0, 0.9688, 0.75, 0.9688, 0.75, 0.9688, 1.0, 0.9375, 1.0, 0.9375, 0.75, 0.9375, 0.75, 0.9375, 1.0, 0.9062, 1.0, 0.9062, 0.75, 0.9062, 0.75, 0.9062, 1.0, 0.875, 1.0, 0.875, 0.75, 0.875, 0.75, 0.875, 1.0, 0.8438, 1.0, 0.8438, 0.75, 0.8438, 0.75, 0.8438, 1.0, 0.8125, 1.0, 0.8125, 0.75, 0.8125, 0.75, 0.8125, 1.0, 0.7812, 1.0, 0.7812, 0.75, 0.7812, 0.75, 0.7812, 1.0, 0.75, 1.0, 0.75, 0.75, 0.75, 0.75, 0.75, 1.0, 0.7188, 1.0, 0.7188, 0.75, 0.7188, 0.75, 0.7188, 1.0, 0.6875, 1.0, 0.6875, 0.75, 0.6875, 0.75, 0.6875, 1.0, 0.6562, 1.0, 0.6562, 0.75, 0.6562, 0.75, 0.6562, 1.0, 0.625, 1.0, 0.625, 0.75, 0.625, 0.75, 0.625, 1.0, 0.5938, 1.0, 0.5938, 0.75, 0.5938, 0.75, 0.5938, 1.0, 0.5625, 1.0, 0.5625, 0.75, 0.5625, 0.75, 0.5625, 1.0, 0.5312, 1.0, 0.5312, 0.75, 0.5312, 0.75, 0.5312, 1.0, 0.5, 1.0, 0.5, 0.75, 0.5, 0.75, 0.5, 1.0, 0.4688, 1.0, 0.4688, 0.75, 0.4688, 0.75, 0.4688, 1.0, 0.4375, 1.0, 0.4375, 0.75, 0.4375, 0.75, 0.4375, 1.0, 0.4062, 1.0, 0.4062, 0.75, 0.4062, 0.75, 0.4062, 1.0, 0.375, 1.0, 0.375, 0.75, 0.375, 0.75, 0.375, 1.0, 0.3438, 1.0, 0.3438, 0.75, 0.3438, 0.75, 0.3438, 1.0, 0.3125, 1.0, 0.3125, 0.75, 0.3125, 0.75, 0.3125, 1.0, 0.2812, 1.0, 0.2812, 0.75, 0.2812, 0.75, 0.2812, 1.0, 0.25, 1.0, 0.25, 0.75, 0.25, 0.75, 0.25, 1.0, 0.2188, 1.0, 0.2188, 0.75, 0.2188, 0.75, 0.2188, 1.0, 0.1875, 1.0, 0.1875, 0.75, 0.1875, 0.75, 0.1875, 1.0, 0.1562, 1.0, 0.1562, 0.75, 0.1562, 0.75, 0.1562, 1.0, 0.125, 1.0, 0.125, 0.75, 0.125, 0.75, 0.125, 1.0, 0.09375, 1.0, 0.09375, 0.75, 0.09375, 0.75, 0.09375, 1.0, 0.0625, 1.0, 0.0625, 0.75, 0.0625, 0.75, 0.0625, 1.0, 0.03125, 1.0, 0.03125, 0.75, 0.03125, 0.75, 0.03125, 1.0, 0.0, 1.0, 0.0, 0.75, 0.6562, 0.75, 0.6875, 0.75, 0.6875, 0.75, 0.6562, 0.75, 0.6875, 0.75, 0.7188, 0.75, 0.7188, 0.75, 0.6875, 0.75, 0.7188, 0.75, 0.75, 0.75, 0.75, 0.75, 0.7188, 0.75, 0.75, 0.75, 0.7812, 0.75, 0.7812, 0.75, 0.75, 0.75, 0.7812, 0.75, 0.8125, 0.75, 0.8125, 0.75, 0.7812, 0.75, 0.8125, 0.75, 0.8438, 0.75, 0.8438, 0.75, 0.8125, 0.75, 0.0, 0.75, 0.03125, 0.75, 0.03125, 0.75, 0.0, 0.75, 0.8438, 0.75, 0.875, 0.75, 0.875, 0.75, 0.8438, 0.75, 0.03125, 0.75, 0.0625, 0.75, 0.0625, 0.75, 0.03125, 0.75, 0.875, 0.75, 0.9062, 0.75, 0.9062, 0.75, 0.875, 0.75, 0.0625, 0.75, 0.09375, 0.75, 0.09375, 0.75, 0.0625, 0.75, 0.9062, 0.75, 0.9375, 0.75, 0.9375, 0.75, 0.9062, 0.75, 0.09375, 0.75, 0.125, 0.75, 0.125, 0.75, 0.09375, 0.75, 0.9375, 0.75, 0.9688, 0.75, 0.9688, 0.75, 0.9375, 0.75, 0.125, 0.75, 0.1562, 0.75, 0.1562, 0.75, 0.125, 0.75, 0.9688, 0.75, 1.0, 0.75, 1.0, 0.75, 0.9688, 0.75, 0.1562, 0.75, 0.1875, 0.75, 0.1875, 0.75, 0.1562, 0.75, 0.1875, 0.75, 0.2188, 0.75, 0.2188, 0.75, 0.1875, 0.75, 0.9688, 1.0, 0.0, 1.0, 0.03125, 1.0, 0.0625, 1.0, 0.09375, 1.0, 0.125, 1.0, 0.1562, 1.0, 0.1875, 1.0, 0.2188, 1.0, 0.25, 1.0, 0.2812, 1.0, 0.3125, 1.0, 0.3438, 1.0, 0.375, 1.0, 0.4062, 1.0, 0.4375, 1.0, 0.4688, 1.0, 0.5, 1.0, 0.5312, 1.0, 0.5625, 1.0, 0.5938, 1.0, 0.625, 1.0, 0.6562, 1.0, 0.6875, 1.0, 0.7188, 1.0, 0.75, 1.0, 0.7812, 1.0, 0.8125, 1.0, 0.8438, 1.0, 0.875, 1.0, 0.9062, 1.0, 0.9375, 1.0])
me_x.use_remesh_fix_poles = True
me_x.use_remesh_preserve_attributes = False
me_x.use_mirror_vertex_groups = False
me_x.update()

# ---- objects
ob_nut = bpy.data.objects.new('Nut', me_001)
ob_screw = bpy.data.objects.new('Screw', me_x)

# ---- transforms, parenting, visibility, modifiers, constraints
ob_nut.location = (0.0, 0.0, 0.0)
ob_nut.lineart.crease_threshold = 0.0
ob_screw.location = (0.0, 0.0, 0.0)
ob_screw.lineart.crease_threshold = 0.0

# ---- collection membership
col_screw_nut.objects.link(ob_nut)
col_screw_nut.objects.link(ob_screw)

# ---- scene / render settings (as saved in the file)
scene.frame_start = 1; scene.frame_end = 250; scene.frame_set(1)
scene.render.engine = 'BLENDER_EEVEE_NEXT'
scene.cycles.use_denoising = False
scene.cycles.samples = 128
scene.cycles.sampling_pattern = 'TABULATED_SOBOL'
scene.cycles.use_adaptive_sampling = False
scene.cycles.use_light_tree = False
scene.view_settings.view_transform = 'Filmic'
scene.unit_settings.scale_length = 0.001
bpy.context.view_layer.update()

# ---- added for rendering (the .blend has no active camera and no usable light): camera, sun
cam_auto = bpy.data.cameras.new('AutoCamera')
cam_auto.lens = 50.0
cam_auto.sensor_width = 36.0
cam_auto.clip_end = 1000.0
ob_auto_camera = bpy.data.objects.new('AutoCamera', cam_auto)
scene.collection.objects.link(ob_auto_camera)
ob_auto_camera.location = (11.5699, -13.8839, 14.7559)
ob_auto_camera.rotation_euler = (1.09748, -7.21219e-08, 0.694738)
scene.camera = ob_auto_camera
light_auto_sun = bpy.data.lights.new('AutoSun', 'SUN')
light_auto_sun.energy = 3.0
light_auto_sun.angle = 0.0523599
ob_auto_sun = bpy.data.objects.new('AutoSun', light_auto_sun)
scene.collection.objects.link(ob_auto_sun)
ob_auto_sun.rotation_euler = (0.872665, 0.174533, 0.523599)
bpy.context.view_layer.update()
